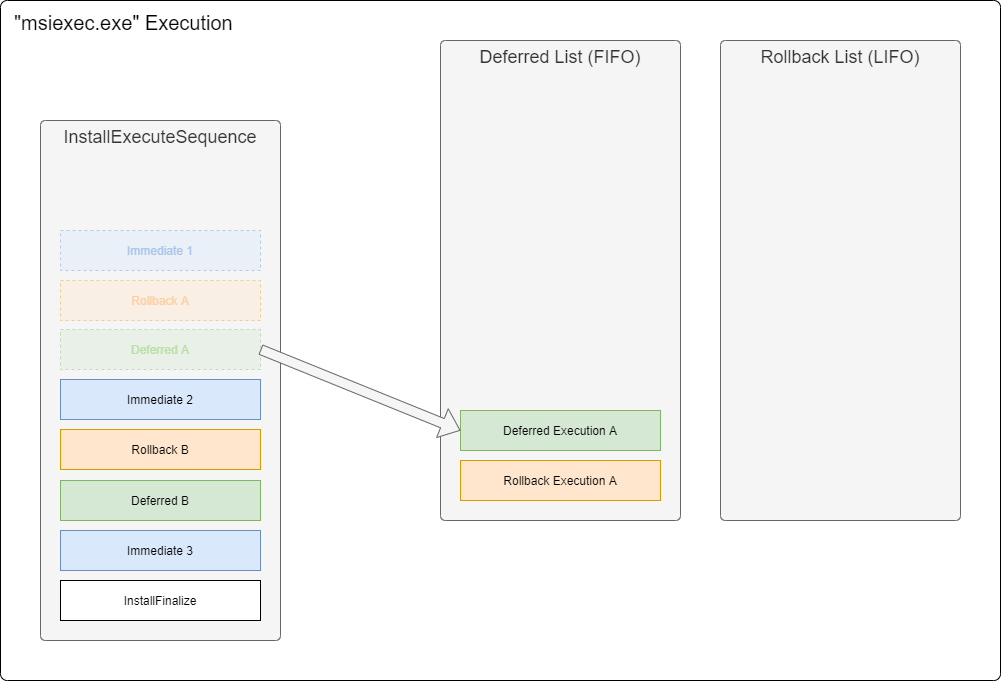

The diagram above was exported from draw.io. Its source (the exported page's mxGraphModel, read from the mxfile embedded in the PNG):
<mxGraphModel dx="1422" dy="816" grid="1" gridSize="10" guides="1" tooltips="1" connect="1" arrows="1" fold="1" page="1" pageScale="1" pageWidth="1169" pageHeight="827" math="0" shadow="0">
  <root>
    <mxCell id="0" />
    <mxCell id="1" parent="0" />
    <mxCell id="r9fnOpPibBgo1Lud2ScW-1" value="&quot;msiexec.exe&quot; Execution" style="rounded=1;whiteSpace=wrap;html=1;container=1;collapsible=0;recursiveResize=0;fontSize=20;align=left;verticalAlign=top;spacingTop=4;spacingLeft=12;arcSize=1;" parent="1" vertex="1">
      <mxGeometry x="80" y="80" width="1000" height="680" as="geometry" />
    </mxCell>
    <mxCell id="r9fnOpPibBgo1Lud2ScW-2" value="InstallExecuteSequence" style="rounded=1;whiteSpace=wrap;html=1;align=center;verticalAlign=top;spacingLeft=0;fontSize=18;container=1;collapsible=0;recursiveResize=0;fillColor=#f5f5f5;strokeColor=#666666;fontColor=#333333;arcSize=2;" parent="r9fnOpPibBgo1Lud2ScW-1" vertex="1">
      <mxGeometry x="40" y="120" width="240" height="520" as="geometry" />
    </mxCell>
    <mxCell id="r9fnOpPibBgo1Lud2ScW-3" value="InstallFinalize" style="rounded=0;whiteSpace=wrap;html=1;" parent="r9fnOpPibBgo1Lud2ScW-2" vertex="1">
      <mxGeometry x="20" y="460" width="200" height="40" as="geometry" />
    </mxCell>
    <mxCell id="r9fnOpPibBgo1Lud2ScW-4" value="Immediate 2" style="rounded=0;whiteSpace=wrap;html=1;fillColor=#dae8fc;strokeColor=#6c8ebf;" parent="r9fnOpPibBgo1Lud2ScW-2" vertex="1">
      <mxGeometry x="20" y="259" width="200" height="40" as="geometry" />
    </mxCell>
    <mxCell id="r9fnOpPibBgo1Lud2ScW-5" value="Deferred A" style="rounded=0;whiteSpace=wrap;html=1;fillColor=#d5e8d4;strokeColor=#82b366;opacity=40;dashed=1;fontColor=#B9E0A5;" parent="r9fnOpPibBgo1Lud2ScW-2" vertex="1">
      <mxGeometry x="20" y="209" width="200" height="40" as="geometry" />
    </mxCell>
    <mxCell id="r9fnOpPibBgo1Lud2ScW-7" value="Deferred B" style="rounded=0;whiteSpace=wrap;html=1;fillColor=#d5e8d4;strokeColor=#82b366;" parent="r9fnOpPibBgo1Lud2ScW-2" vertex="1">
      <mxGeometry x="20" y="360" width="200" height="40" as="geometry" />
    </mxCell>
    <mxCell id="r9fnOpPibBgo1Lud2ScW-8" value="Immediate 3" style="rounded=0;whiteSpace=wrap;html=1;fillColor=#dae8fc;strokeColor=#6c8ebf;" parent="r9fnOpPibBgo1Lud2ScW-2" vertex="1">
      <mxGeometry x="20" y="410" width="200" height="40" as="geometry" />
    </mxCell>
    <mxCell id="r9fnOpPibBgo1Lud2ScW-6" value="Rollback A" style="rounded=0;whiteSpace=wrap;html=1;fillColor=#ffe6cc;strokeColor=#d79b00;opacity=40;fontColor=#FFCE9F;dashed=1;" parent="r9fnOpPibBgo1Lud2ScW-2" vertex="1">
      <mxGeometry x="20" y="160" width="200" height="40" as="geometry" />
    </mxCell>
    <mxCell id="r9fnOpPibBgo1Lud2ScW-26" value="Immediate 1" style="rounded=0;whiteSpace=wrap;html=1;fillColor=#dae8fc;strokeColor=#6c8ebf;opacity=40;fontColor=#A9C4EB;dashed=1;" parent="r9fnOpPibBgo1Lud2ScW-2" vertex="1">
      <mxGeometry x="20" y="110" width="200" height="40" as="geometry" />
    </mxCell>
    <mxCell id="YIJ0tXhL4HRt8S-Zqzq0-1" value="Rollback B" style="rounded=0;whiteSpace=wrap;html=1;fillColor=#ffe6cc;strokeColor=#d79b00;" parent="r9fnOpPibBgo1Lud2ScW-2" vertex="1">
      <mxGeometry x="20" y="309" width="200" height="40" as="geometry" />
    </mxCell>
    <mxCell id="r9fnOpPibBgo1Lud2ScW-9" value="Deferred List (FIFO)" style="rounded=1;whiteSpace=wrap;html=1;align=center;verticalAlign=top;spacingLeft=0;fontSize=18;container=1;collapsible=0;recursiveResize=0;fillColor=#f5f5f5;strokeColor=#666666;fontColor=#333333;arcSize=2;" parent="r9fnOpPibBgo1Lud2ScW-1" vertex="1">
      <mxGeometry x="440" y="40" width="240" height="480" as="geometry" />
    </mxCell>
    <mxCell id="VTiiE6rPnjDu95d1zLpE-1" value="Deferred Execution A" style="rounded=0;whiteSpace=wrap;html=1;fillColor=#d5e8d4;strokeColor=#82b366;" parent="r9fnOpPibBgo1Lud2ScW-9" vertex="1">
      <mxGeometry x="20" y="370" width="200" height="40" as="geometry" />
    </mxCell>
    <mxCell id="51KW20a056xGQeYbyamz-1" value="Rollback Execution A" style="rounded=0;whiteSpace=wrap;html=1;fillColor=#ffe6cc;strokeColor=#d79b00;" parent="r9fnOpPibBgo1Lud2ScW-9" vertex="1">
      <mxGeometry x="20" y="420" width="200" height="40" as="geometry" />
    </mxCell>
    <mxCell id="r9fnOpPibBgo1Lud2ScW-16" value="Rollback List (LIFO)" style="rounded=1;whiteSpace=wrap;html=1;align=center;verticalAlign=top;spacingLeft=0;fontSize=18;container=1;collapsible=0;recursiveResize=0;fillColor=#f5f5f5;strokeColor=#666666;fontColor=#333333;arcSize=2;" parent="r9fnOpPibBgo1Lud2ScW-1" vertex="1">
      <mxGeometry x="720" y="40" width="240" height="480" as="geometry" />
    </mxCell>
    <mxCell id="51KW20a056xGQeYbyamz-2" value="" style="shape=flexArrow;endArrow=classic;html=1;exitX=1;exitY=0.5;exitDx=0;exitDy=0;entryX=0;entryY=0.5;entryDx=0;entryDy=0;fillColor=#f5f5f5;strokeColor=#666666;fontSize=14;labelBackgroundColor=none;" parent="r9fnOpPibBgo1Lud2ScW-1" source="r9fnOpPibBgo1Lud2ScW-5" target="VTiiE6rPnjDu95d1zLpE-1" edge="1">
      <mxGeometry x="-0.0066" y="5" width="50" height="50" relative="1" as="geometry">
        <mxPoint x="480" y="350" as="sourcePoint" />
        <mxPoint x="530" y="300" as="targetPoint" />
        <mxPoint as="offset" />
      </mxGeometry>
    </mxCell>
  </root>
</mxGraphModel>